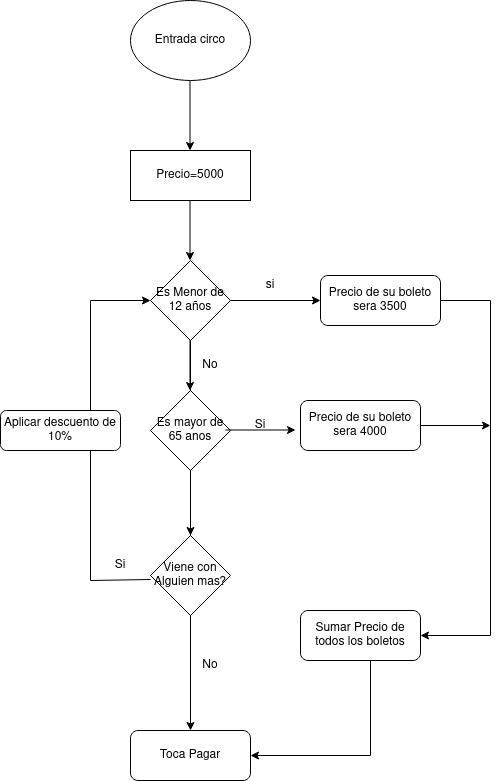

The diagram above was exported from draw.io. Its source (the exported page's mxGraphModel, read from the mxfile embedded in the PNG):
<mxGraphModel dx="2119" dy="615" grid="1" gridSize="10" guides="1" tooltips="1" connect="1" arrows="1" fold="1" page="1" pageScale="1" pageWidth="827" pageHeight="1169" math="0" shadow="0">
  <root>
    <mxCell id="0" />
    <mxCell id="1" parent="0" />
    <mxCell id="ERIQUDd9c8KOCJ7LDrRD-1" value="Entrada circo" style="ellipse;whiteSpace=wrap;html=1;" vertex="1" parent="1">
      <mxGeometry x="80" y="50" width="120" height="80" as="geometry" />
    </mxCell>
    <mxCell id="ERIQUDd9c8KOCJ7LDrRD-2" value="" style="endArrow=classic;html=1;rounded=0;entryX=0;entryY=0.5;entryDx=0;entryDy=0;" edge="1" parent="1" target="ERIQUDd9c8KOCJ7LDrRD-8">
      <mxGeometry width="50" height="50" relative="1" as="geometry">
        <mxPoint x="100" y="629" as="sourcePoint" />
        <mxPoint x="40" y="340" as="targetPoint" />
        <Array as="points">
          <mxPoint x="40" y="630" />
          <mxPoint x="40" y="350" />
        </Array>
      </mxGeometry>
    </mxCell>
    <mxCell id="ERIQUDd9c8KOCJ7LDrRD-3" value="" style="endArrow=classic;html=1;rounded=0;" edge="1" parent="1">
      <mxGeometry width="50" height="50" relative="1" as="geometry">
        <mxPoint x="139.5" y="380" as="sourcePoint" />
        <mxPoint x="139.5" y="440" as="targetPoint" />
      </mxGeometry>
    </mxCell>
    <mxCell id="ERIQUDd9c8KOCJ7LDrRD-4" value="" style="endArrow=classic;html=1;rounded=0;" edge="1" parent="1">
      <mxGeometry width="50" height="50" relative="1" as="geometry">
        <mxPoint x="180" y="350" as="sourcePoint" />
        <mxPoint x="270" y="350" as="targetPoint" />
      </mxGeometry>
    </mxCell>
    <mxCell id="ERIQUDd9c8KOCJ7LDrRD-5" value="" style="endArrow=classic;html=1;rounded=0;" edge="1" parent="1">
      <mxGeometry width="50" height="50" relative="1" as="geometry">
        <mxPoint x="139.5" y="250" as="sourcePoint" />
        <mxPoint x="139.5" y="310" as="targetPoint" />
      </mxGeometry>
    </mxCell>
    <mxCell id="ERIQUDd9c8KOCJ7LDrRD-6" value="" style="endArrow=classic;html=1;rounded=0;" edge="1" parent="1">
      <mxGeometry width="50" height="50" relative="1" as="geometry">
        <mxPoint x="139.5" y="130" as="sourcePoint" />
        <mxPoint x="139.5" y="200" as="targetPoint" />
      </mxGeometry>
    </mxCell>
    <mxCell id="ERIQUDd9c8KOCJ7LDrRD-7" value="Precio=5000" style="rounded=0;whiteSpace=wrap;html=1;" vertex="1" parent="1">
      <mxGeometry x="80" y="200" width="120" height="50" as="geometry" />
    </mxCell>
    <mxCell id="ERIQUDd9c8KOCJ7LDrRD-12" value="" style="edgeStyle=orthogonalEdgeStyle;rounded=0;orthogonalLoop=1;jettySize=auto;html=1;" edge="1" parent="1" source="ERIQUDd9c8KOCJ7LDrRD-8" target="ERIQUDd9c8KOCJ7LDrRD-11">
      <mxGeometry relative="1" as="geometry" />
    </mxCell>
    <mxCell id="ERIQUDd9c8KOCJ7LDrRD-8" value="Es Menor de 12 años" style="rhombus;whiteSpace=wrap;html=1;" vertex="1" parent="1">
      <mxGeometry x="100" y="310" width="80" height="80" as="geometry" />
    </mxCell>
    <mxCell id="ERIQUDd9c8KOCJ7LDrRD-9" value="si" style="text;html=1;strokeColor=none;fillColor=none;align=center;verticalAlign=middle;whiteSpace=wrap;rounded=0;" vertex="1" parent="1">
      <mxGeometry x="190" y="320" width="60" height="30" as="geometry" />
    </mxCell>
    <mxCell id="ERIQUDd9c8KOCJ7LDrRD-10" value="&lt;div&gt;Precio de su boleto sera 3500&lt;br&gt;&lt;/div&gt;" style="rounded=1;whiteSpace=wrap;html=1;" vertex="1" parent="1">
      <mxGeometry x="270" y="325" width="120" height="50" as="geometry" />
    </mxCell>
    <mxCell id="ERIQUDd9c8KOCJ7LDrRD-11" value="Toca Pagar" style="rounded=1;whiteSpace=wrap;html=1;" vertex="1" parent="1">
      <mxGeometry x="80" y="780" width="120" height="50" as="geometry" />
    </mxCell>
    <mxCell id="ERIQUDd9c8KOCJ7LDrRD-13" value="No" style="text;html=1;strokeColor=none;fillColor=none;align=center;verticalAlign=middle;whiteSpace=wrap;rounded=0;" vertex="1" parent="1">
      <mxGeometry x="130" y="400" width="60" height="30" as="geometry" />
    </mxCell>
    <mxCell id="ERIQUDd9c8KOCJ7LDrRD-16" value="" style="edgeStyle=orthogonalEdgeStyle;rounded=0;orthogonalLoop=1;jettySize=auto;html=1;entryX=0.5;entryY=0;entryDx=0;entryDy=0;" edge="1" parent="1" source="ERIQUDd9c8KOCJ7LDrRD-14" target="ERIQUDd9c8KOCJ7LDrRD-17">
      <mxGeometry relative="1" as="geometry">
        <mxPoint x="140" y="610" as="targetPoint" />
      </mxGeometry>
    </mxCell>
    <mxCell id="ERIQUDd9c8KOCJ7LDrRD-14" value="Es mayor de 65 anos" style="rhombus;whiteSpace=wrap;html=1;" vertex="1" parent="1">
      <mxGeometry x="100" y="440" width="80" height="80" as="geometry" />
    </mxCell>
    <mxCell id="ERIQUDd9c8KOCJ7LDrRD-17" value="Viene con Alguien mas?" style="rhombus;whiteSpace=wrap;html=1;" vertex="1" parent="1">
      <mxGeometry x="100" y="585" width="80" height="80" as="geometry" />
    </mxCell>
    <mxCell id="ERIQUDd9c8KOCJ7LDrRD-18" value="Si" style="text;html=1;strokeColor=none;fillColor=none;align=center;verticalAlign=middle;whiteSpace=wrap;rounded=0;" vertex="1" parent="1">
      <mxGeometry x="180" y="460" width="60" height="30" as="geometry" />
    </mxCell>
    <mxCell id="ERIQUDd9c8KOCJ7LDrRD-19" value="No" style="text;html=1;strokeColor=none;fillColor=none;align=center;verticalAlign=middle;whiteSpace=wrap;rounded=0;" vertex="1" parent="1">
      <mxGeometry x="130" y="700" width="60" height="30" as="geometry" />
    </mxCell>
    <mxCell id="ERIQUDd9c8KOCJ7LDrRD-20" value="Si" style="text;html=1;strokeColor=none;fillColor=none;align=center;verticalAlign=middle;whiteSpace=wrap;rounded=0;" vertex="1" parent="1">
      <mxGeometry x="40" y="600" width="60" height="30" as="geometry" />
    </mxCell>
    <mxCell id="ERIQUDd9c8KOCJ7LDrRD-21" value="Precio de su boleto sera 4000" style="rounded=1;whiteSpace=wrap;html=1;" vertex="1" parent="1">
      <mxGeometry x="250" y="450" width="120" height="50" as="geometry" />
    </mxCell>
    <mxCell id="ERIQUDd9c8KOCJ7LDrRD-22" value="" style="endArrow=classic;html=1;rounded=0;" edge="1" parent="1">
      <mxGeometry width="50" height="50" relative="1" as="geometry">
        <mxPoint x="175" y="479.5" as="sourcePoint" />
        <mxPoint x="245" y="479.5" as="targetPoint" />
      </mxGeometry>
    </mxCell>
    <mxCell id="ERIQUDd9c8KOCJ7LDrRD-23" value="" style="endArrow=classic;html=1;rounded=0;" edge="1" parent="1" target="ERIQUDd9c8KOCJ7LDrRD-24">
      <mxGeometry width="50" height="50" relative="1" as="geometry">
        <mxPoint x="390" y="350" as="sourcePoint" />
        <mxPoint x="360" y="680" as="targetPoint" />
        <Array as="points">
          <mxPoint x="440" y="350" />
          <mxPoint x="440" y="685" />
        </Array>
      </mxGeometry>
    </mxCell>
    <mxCell id="ERIQUDd9c8KOCJ7LDrRD-24" value="Sumar Precio de todos los boletos" style="rounded=1;whiteSpace=wrap;html=1;" vertex="1" parent="1">
      <mxGeometry x="250" y="660" width="120" height="50" as="geometry" />
    </mxCell>
    <mxCell id="ERIQUDd9c8KOCJ7LDrRD-25" value="" style="endArrow=classic;html=1;rounded=0;exitX=1;exitY=0.5;exitDx=0;exitDy=0;" edge="1" parent="1" source="ERIQUDd9c8KOCJ7LDrRD-21">
      <mxGeometry width="50" height="50" relative="1" as="geometry">
        <mxPoint x="380" y="490" as="sourcePoint" />
        <mxPoint x="440" y="475" as="targetPoint" />
      </mxGeometry>
    </mxCell>
    <mxCell id="ERIQUDd9c8KOCJ7LDrRD-28" value="" style="endArrow=classic;html=1;rounded=0;entryX=1;entryY=0.5;entryDx=0;entryDy=0;" edge="1" parent="1" target="ERIQUDd9c8KOCJ7LDrRD-11">
      <mxGeometry width="50" height="50" relative="1" as="geometry">
        <mxPoint x="320" y="710" as="sourcePoint" />
        <mxPoint x="320" y="780" as="targetPoint" />
        <Array as="points">
          <mxPoint x="320" y="805" />
        </Array>
      </mxGeometry>
    </mxCell>
    <mxCell id="ERIQUDd9c8KOCJ7LDrRD-29" value="Aplicar descuento de 10%" style="rounded=1;whiteSpace=wrap;html=1;" vertex="1" parent="1">
      <mxGeometry x="-50" y="460" width="120" height="40" as="geometry" />
    </mxCell>
  </root>
</mxGraphModel>